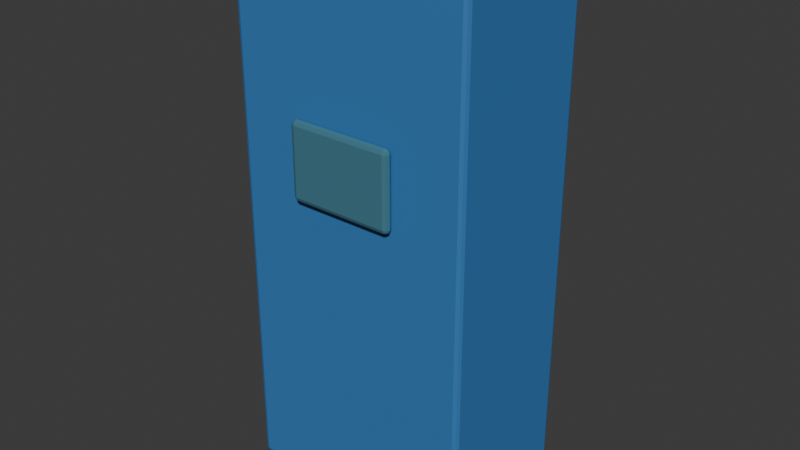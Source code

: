 # Source: Prop_Street_040.blend  (saved by Blender 5.1.30; exported with 4.5.12 LTS)
import bpy
from mathutils import Matrix  # noqa: F401  (used for matrix-valued properties, if any)

bpy.ops.wm.read_factory_settings(use_empty=True)
scene = bpy.context.scene
scene.name = 'Scene'

# ---- collections
col_collection = bpy.data.collections.new('Collection'); scene.collection.children.link(col_collection)

# ---- materials (node trees are filled in below, after node groups)
mat_mat_blue = bpy.data.materials.new('MAT_Blue')
mat_mat_blue.diffuse_color = (0.04, 0.19, 0.48, 1.0)
mat_mat_glass = bpy.data.materials.new('MAT_Glass')
mat_mat_glass.diffuse_color = (0.07, 0.22, 0.3, 1.0)

# ---- material node trees
mat_mat_blue.use_nodes = True; mat_mat_blue.node_tree.nodes.clear()
_N = mat_mat_blue.node_tree.nodes; _L = mat_mat_blue.node_tree.links
n0 = _N.new('ShaderNodeBsdfPrincipled'); n0.name = 'Principled BSDF'; n0.location = (-200, 100)
n0.inputs[0].default_value = (0.04, 0.19, 0.48, 1.0)
n0.inputs[2].default_value = 0.65
n1 = _N.new('ShaderNodeOutputMaterial'); n1.name = 'Material Output'; n1.location = (200, 100)
_L.new(n0.outputs[0], n1.inputs[0])
n1.is_active_output = True
mat_mat_glass.use_nodes = True; mat_mat_glass.node_tree.nodes.clear()
_N = mat_mat_glass.node_tree.nodes; _L = mat_mat_glass.node_tree.links
n0 = _N.new('ShaderNodeBsdfPrincipled'); n0.name = 'Principled BSDF'; n0.location = (-200, 100)
n0.inputs[0].default_value = (0.07, 0.22, 0.3, 1.0)
n0.inputs[1].default_value = 0.1
n0.inputs[2].default_value = 0.16
n1 = _N.new('ShaderNodeOutputMaterial'); n1.name = 'Material Output'; n1.location = (200, 100)
_L.new(n0.outputs[0], n1.inputs[0])
n1.is_active_output = True

# ---- world
world_world = bpy.data.worlds.new('World'); scene.world = world_world
world_world.use_nodes = True; world_world.node_tree.nodes.clear()
_N = world_world.node_tree.nodes; _L = world_world.node_tree.links
n0 = _N.new('ShaderNodeOutputWorld'); n0.name = 'World Output'; n0.location = (200, 100)
n1 = _N.new('ShaderNodeBackground'); n1.name = 'Background'; n1.location = (-200, 100)
n1.inputs[0].default_value = (0.05088, 0.05088, 0.05088, 1.0)
_L.new(n1.outputs[0], n0.inputs[0])
n0.is_active_output = True
world_world.color = (0.05088, 0.05088, 0.05088)
world_world.sun_shadow_jitter_overblur = 0.0

# ---- meshes
me_cube = bpy.data.meshes.new('Cube')
me_cube.from_pydata([(-0.4, -0.25, -0.9), (-0.4, -0.25, 0.9), (-0.4, 0.25, -0.9), (-0.4, 0.25, 0.9), (0.4, -0.25, -0.9), (0.4, -0.25, 0.9), (0.4, 0.25, -0.9), (0.4, 0.25, 0.9), (-0.175, -0.285, 0.125), (-0.175, -0.285, 0.375), (-0.175, -0.255, 0.125), (-0.175, -0.255, 0.375), (0.175, -0.285, 0.125), (0.175, -0.285, 0.375), (0.175, -0.255, 0.125), (0.175, -0.255, 0.375)], [], [(0, 1, 3, 2), (2, 3, 7, 6), (6, 7, 5, 4), (4, 5, 1, 0), (2, 6, 4, 0), (7, 3, 1, 5), (8, 9, 11, 10), (10, 11, 15, 14), (14, 15, 13, 12), (12, 13, 9, 8), (10, 14, 12, 8), (15, 11, 9, 13)])
me_cube.polygons.foreach_set('material_index', [0, 0, 0, 0, 0, 0, 1, 1, 1, 1, 1, 1])
_uv = me_cube.uv_layers.new(name='UVMap')
_uv.uv.foreach_set('vector', [0.375, 0.0, 0.625, 0.0, 0.625, 0.25, 0.375, 0.25, 0.375, 0.25, 0.625, 0.25, 0.625, 0.5, 0.375, 0.5, 0.375, 0.5, 0.625, 0.5, 0.625, 0.75, 0.375, 0.75, 0.375, 0.75, 0.625, 0.75, 0.625, 1.0, 0.375, 1.0, 0.125, 0.5, 0.375, 0.5, 0.375, 0.75, 0.125, 0.75, 0.625, 0.5, 0.875, 0.5, 0.875, 0.75, 0.625, 0.75, 0.375, 0.0, 0.625, 0.0, 0.625, 0.25, 0.375, 0.25, 0.375, 0.25, 0.625, 0.25, 0.625, 0.5, 0.375, 0.5, 0.375, 0.5, 0.625, 0.5, 0.625, 0.75, 0.375, 0.75, 0.375, 0.75, 0.625, 0.75, 0.625, 1.0, 0.375, 1.0, 0.125, 0.5, 0.375, 0.5, 0.375, 0.75, 0.125, 0.75, 0.625, 0.5, 0.875, 0.5, 0.875, 0.75, 0.625, 0.75])
me_cube.materials.append(mat_mat_blue)
me_cube.materials.append(mat_mat_glass)
me_cube.update()

# ---- objects
ob_prop_street_040 = bpy.data.objects.new('Prop_Street_040', me_cube)

# ---- transforms, parenting, visibility, modifiers, constraints
ob_prop_street_040.location = (0.0, 0.0, 1.1)
_m = ob_prop_street_040.modifiers.new('EdgeSoftness', 'BEVEL')
_m.width = 0.04
_m.width_pct = 0.04
_m.segments = 2

# ---- collection membership
col_collection.objects.link(ob_prop_street_040)

# ---- scene / render settings (as saved in the file)
scene.frame_start = 1; scene.frame_end = 250; scene.frame_set(1)
scene.render.engine = 'BLENDER_EEVEE_NEXT'
scene.render.bake_bias = 0.0
scene.render.bake_samples = 0
scene.cycles.sampling_pattern = 'TABULATED_SOBOL'
scene.eevee.use_volume_custom_range = False
bpy.context.view_layer.update()

# ---- added for rendering (the .blend has no active camera and no usable light): camera, sun
cam_auto = bpy.data.cameras.new('AutoCamera')
cam_auto.lens = 50.0
cam_auto.sensor_width = 36.0
cam_auto.clip_end = 1000.0
ob_auto_camera = bpy.data.objects.new('AutoCamera', cam_auto)
scene.collection.objects.link(ob_auto_camera)
ob_auto_camera.location = (1.88851, -2.28371, 2.61081)
ob_auto_camera.rotation_euler = (1.09748, -7.21219e-08, 0.694738)
scene.camera = ob_auto_camera
light_auto_sun = bpy.data.lights.new('AutoSun', 'SUN')
light_auto_sun.energy = 3.0
light_auto_sun.angle = 0.0523599
ob_auto_sun = bpy.data.objects.new('AutoSun', light_auto_sun)
scene.collection.objects.link(ob_auto_sun)
ob_auto_sun.rotation_euler = (0.872665, 0.174533, 0.523599)
bpy.context.view_layer.update()
